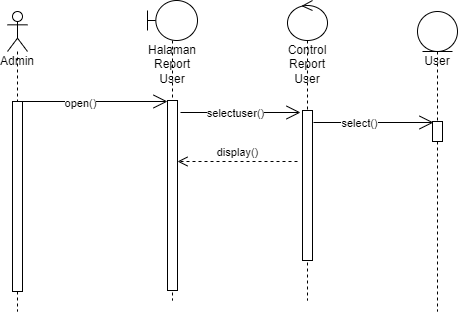

The diagram above was exported from draw.io. Its source (the exported page's mxGraphModel, read from the mxfile embedded in the PNG):
<mxGraphModel dx="868" dy="425" grid="1" gridSize="10" guides="1" tooltips="1" connect="1" arrows="1" fold="1" page="1" pageScale="1" pageWidth="850" pageHeight="1100" math="0" shadow="0">
  <root>
    <mxCell id="0" />
    <mxCell id="1" parent="0" />
    <mxCell id="9OE_82X2UbizwWMnrKPJ-1" value="Admin" style="shape=umlLifeline;participant=umlActor;perimeter=lifelinePerimeter;whiteSpace=wrap;html=1;container=1;collapsible=0;recursiveResize=0;verticalAlign=top;spacingTop=36;outlineConnect=0;" vertex="1" parent="1">
      <mxGeometry x="140" y="210" width="20" height="300" as="geometry" />
    </mxCell>
    <mxCell id="9OE_82X2UbizwWMnrKPJ-5" value="" style="html=1;points=[];perimeter=orthogonalPerimeter;" vertex="1" parent="9OE_82X2UbizwWMnrKPJ-1">
      <mxGeometry x="5" y="90" width="10" height="190" as="geometry" />
    </mxCell>
    <mxCell id="9OE_82X2UbizwWMnrKPJ-2" value="Halaman Report User" style="shape=umlLifeline;participant=umlBoundary;perimeter=lifelinePerimeter;whiteSpace=wrap;html=1;container=1;collapsible=0;recursiveResize=0;verticalAlign=top;spacingTop=36;outlineConnect=0;" vertex="1" parent="1">
      <mxGeometry x="280" y="199" width="50" height="300" as="geometry" />
    </mxCell>
    <mxCell id="9OE_82X2UbizwWMnrKPJ-6" value="" style="html=1;points=[];perimeter=orthogonalPerimeter;" vertex="1" parent="9OE_82X2UbizwWMnrKPJ-2">
      <mxGeometry x="20" y="100" width="10" height="190" as="geometry" />
    </mxCell>
    <mxCell id="9OE_82X2UbizwWMnrKPJ-3" value="Control Report User" style="shape=umlLifeline;participant=umlControl;perimeter=lifelinePerimeter;whiteSpace=wrap;html=1;container=1;collapsible=0;recursiveResize=0;verticalAlign=top;spacingTop=36;outlineConnect=0;" vertex="1" parent="1">
      <mxGeometry x="420" y="199" width="40" height="300" as="geometry" />
    </mxCell>
    <mxCell id="9OE_82X2UbizwWMnrKPJ-9" value="" style="html=1;points=[];perimeter=orthogonalPerimeter;" vertex="1" parent="9OE_82X2UbizwWMnrKPJ-3">
      <mxGeometry x="15" y="110" width="10" height="150" as="geometry" />
    </mxCell>
    <mxCell id="9OE_82X2UbizwWMnrKPJ-4" value="User" style="shape=umlLifeline;participant=umlEntity;perimeter=lifelinePerimeter;whiteSpace=wrap;html=1;container=1;collapsible=0;recursiveResize=0;verticalAlign=top;spacingTop=36;outlineConnect=0;" vertex="1" parent="1">
      <mxGeometry x="550" y="210" width="40" height="300" as="geometry" />
    </mxCell>
    <mxCell id="9OE_82X2UbizwWMnrKPJ-44" value="" style="html=1;points=[];perimeter=orthogonalPerimeter;" vertex="1" parent="9OE_82X2UbizwWMnrKPJ-4">
      <mxGeometry x="15" y="110" width="10" height="20" as="geometry" />
    </mxCell>
    <mxCell id="9OE_82X2UbizwWMnrKPJ-7" value="" style="endArrow=open;endFill=1;endSize=12;html=1;rounded=0;" edge="1" parent="1">
      <mxGeometry width="160" relative="1" as="geometry">
        <mxPoint x="150" y="300" as="sourcePoint" />
        <mxPoint x="300" y="300" as="targetPoint" />
      </mxGeometry>
    </mxCell>
    <mxCell id="9OE_82X2UbizwWMnrKPJ-8" value="open()" style="edgeLabel;html=1;align=center;verticalAlign=middle;resizable=0;points=[];" vertex="1" connectable="0" parent="9OE_82X2UbizwWMnrKPJ-7">
      <mxGeometry x="-0.1733" y="-1" relative="1" as="geometry">
        <mxPoint as="offset" />
      </mxGeometry>
    </mxCell>
    <mxCell id="9OE_82X2UbizwWMnrKPJ-42" value="" style="endArrow=open;endFill=1;endSize=12;html=1;rounded=0;" edge="1" parent="1">
      <mxGeometry width="160" relative="1" as="geometry">
        <mxPoint x="313" y="311" as="sourcePoint" />
        <mxPoint x="433" y="311" as="targetPoint" />
        <Array as="points">
          <mxPoint x="393" y="311" />
        </Array>
      </mxGeometry>
    </mxCell>
    <mxCell id="9OE_82X2UbizwWMnrKPJ-43" value="selectuser()" style="edgeLabel;html=1;align=center;verticalAlign=middle;resizable=0;points=[];" vertex="1" connectable="0" parent="9OE_82X2UbizwWMnrKPJ-42">
      <mxGeometry x="-0.3429" y="1" relative="1" as="geometry">
        <mxPoint x="15" y="1" as="offset" />
      </mxGeometry>
    </mxCell>
    <mxCell id="9OE_82X2UbizwWMnrKPJ-45" value="" style="endArrow=open;endFill=1;endSize=12;html=1;rounded=0;" edge="1" parent="1">
      <mxGeometry width="160" relative="1" as="geometry">
        <mxPoint x="446" y="321" as="sourcePoint" />
        <mxPoint x="566" y="321" as="targetPoint" />
        <Array as="points" />
      </mxGeometry>
    </mxCell>
    <mxCell id="9OE_82X2UbizwWMnrKPJ-46" value="select()" style="edgeLabel;html=1;align=center;verticalAlign=middle;resizable=0;points=[];" vertex="1" connectable="0" parent="9OE_82X2UbizwWMnrKPJ-45">
      <mxGeometry x="-0.25" y="1" relative="1" as="geometry">
        <mxPoint y="1" as="offset" />
      </mxGeometry>
    </mxCell>
    <mxCell id="9OE_82X2UbizwWMnrKPJ-47" value="display()" style="html=1;verticalAlign=bottom;endArrow=open;dashed=1;endSize=8;rounded=0;" edge="1" parent="1" target="9OE_82X2UbizwWMnrKPJ-6">
      <mxGeometry relative="1" as="geometry">
        <mxPoint x="430" y="360" as="sourcePoint" />
        <mxPoint x="360" y="359.5" as="targetPoint" />
      </mxGeometry>
    </mxCell>
  </root>
</mxGraphModel>